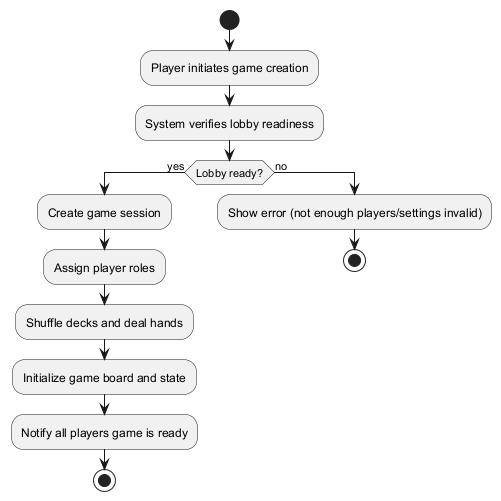

The diagram above was rendered by PlantUML. Its source (embedded in the PNG):
@startuml
start
:Player initiates game creation;
:System verifies lobby readiness;
if (Lobby ready?) then (yes)
  :Create game session;
  :Assign player roles;
  :Shuffle decks and deal hands;
  :Initialize game board and state;
  :Notify all players game is ready;
  stop
else (no)
  :Show error (not enough players/settings invalid);
  stop
endif
@enduml